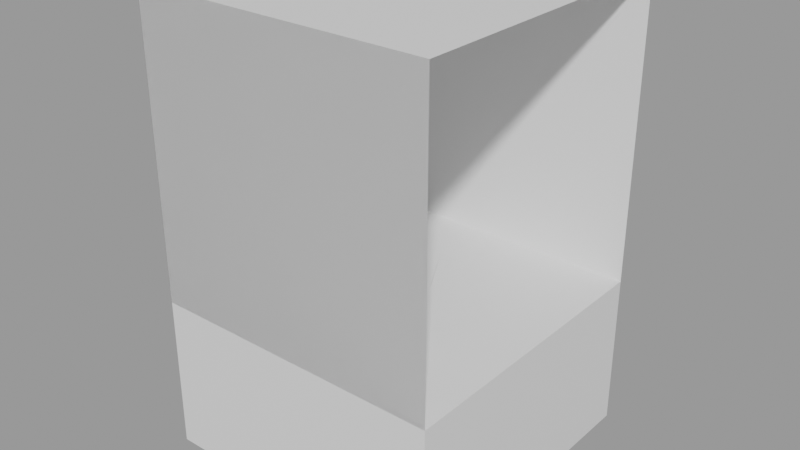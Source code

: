 # Source: TCotO.blend  (saved by Blender 2.93.21; exported with 4.5.12 LTS)
import bpy
from mathutils import Matrix  # noqa: F401  (used for matrix-valued properties, if any)

bpy.ops.wm.read_factory_settings(use_empty=True)
scene = bpy.context.scene
scene.name = 'House'

# ---- materials (node trees are filled in below, after node groups)
mat_walls_001 = bpy.data.materials.new('Walls.001')
mat_ceiling = bpy.data.materials.new('Ceiling')
mat_ground_001 = bpy.data.materials.new('Ground.001')
mat_floor_002 = bpy.data.materials.new('Floor.002')
mat_ground = bpy.data.materials.new('Ground')
mat_floor = bpy.data.materials.new('Floor')

# ---- material node trees
mat_walls_001.use_nodes = True; mat_walls_001.node_tree.nodes.clear()
_N = mat_walls_001.node_tree.nodes; _L = mat_walls_001.node_tree.links
n0 = _N.new('ShaderNodeBsdfPrincipled'); n0.name = 'Principled BSDF'; n0.location = (10, 300)
n0.distribution = 'GGX'
n0.subsurface_method = 'BURLEY'
n0.inputs[3].default_value = 1.45
n0.inputs[27].default_value = (0.0, 0.0, 0.0, 1.0)
n0.inputs[28].default_value = 1.0
n1 = _N.new('ShaderNodeOutputMaterial'); n1.name = 'Material Output'; n1.location = (300, 300)
_L.new(n0.outputs[0], n1.inputs[0])
n1.is_active_output = True
mat_ceiling.use_nodes = True; mat_ceiling.node_tree.nodes.clear()
_N = mat_ceiling.node_tree.nodes; _L = mat_ceiling.node_tree.links
n0 = _N.new('ShaderNodeBsdfPrincipled'); n0.name = 'Principled BSDF'; n0.location = (10, 300)
n0.distribution = 'GGX'
n0.subsurface_method = 'BURLEY'
n0.inputs[3].default_value = 1.45
n0.inputs[27].default_value = (0.0, 0.0, 0.0, 1.0)
n0.inputs[28].default_value = 1.0
n1 = _N.new('ShaderNodeOutputMaterial'); n1.name = 'Material Output'; n1.location = (300, 300)
_L.new(n0.outputs[0], n1.inputs[0])
n1.is_active_output = True
mat_ground_001.use_nodes = True; mat_ground_001.node_tree.nodes.clear()
_N = mat_ground_001.node_tree.nodes; _L = mat_ground_001.node_tree.links
n0 = _N.new('ShaderNodeBsdfPrincipled'); n0.name = 'Principled BSDF'; n0.location = (10, 300)
n0.distribution = 'GGX'
n0.subsurface_method = 'BURLEY'
n0.inputs[3].default_value = 1.45
n0.inputs[27].default_value = (0.0, 0.0, 0.0, 1.0)
n0.inputs[28].default_value = 1.0
n1 = _N.new('ShaderNodeOutputMaterial'); n1.name = 'Material Output'; n1.location = (300, 300)
_L.new(n0.outputs[0], n1.inputs[0])
n1.is_active_output = True
mat_floor_002.use_nodes = True; mat_floor_002.node_tree.nodes.clear()
_N = mat_floor_002.node_tree.nodes; _L = mat_floor_002.node_tree.links
n0 = _N.new('ShaderNodeBsdfPrincipled'); n0.name = 'Principled BSDF'; n0.location = (10, 300)
n0.distribution = 'GGX'
n0.subsurface_method = 'BURLEY'
n0.inputs[3].default_value = 1.45
n0.inputs[27].default_value = (0.0, 0.0, 0.0, 1.0)
n0.inputs[28].default_value = 1.0
n1 = _N.new('ShaderNodeOutputMaterial'); n1.name = 'Material Output'; n1.location = (300, 300)
_L.new(n0.outputs[0], n1.inputs[0])
n1.is_active_output = True
mat_ground.use_nodes = True; mat_ground.node_tree.nodes.clear()
_N = mat_ground.node_tree.nodes; _L = mat_ground.node_tree.links
n0 = _N.new('ShaderNodeBsdfPrincipled'); n0.name = 'Principled BSDF'; n0.location = (10, 300)
n0.distribution = 'GGX'
n0.subsurface_method = 'BURLEY'
n0.inputs[3].default_value = 1.45
n0.inputs[27].default_value = (0.0, 0.0, 0.0, 1.0)
n0.inputs[28].default_value = 1.0
n1 = _N.new('ShaderNodeOutputMaterial'); n1.name = 'Material Output'; n1.location = (300, 300)
_L.new(n0.outputs[0], n1.inputs[0])
n1.is_active_output = True
mat_floor.use_nodes = True; mat_floor.node_tree.nodes.clear()
_N = mat_floor.node_tree.nodes; _L = mat_floor.node_tree.links
n0 = _N.new('ShaderNodeBsdfPrincipled'); n0.name = 'Principled BSDF'; n0.location = (10, 300)
n0.distribution = 'GGX'
n0.subsurface_method = 'BURLEY'
n0.inputs[3].default_value = 1.45
n0.inputs[27].default_value = (0.0, 0.0, 0.0, 1.0)
n0.inputs[28].default_value = 1.0
n1 = _N.new('ShaderNodeOutputMaterial'); n1.name = 'Material Output'; n1.location = (300, 300)
_L.new(n0.outputs[0], n1.inputs[0])
n1.is_active_output = True

# ---- meshes
me_plane_004 = bpy.data.meshes.new('Plane.004')
me_plane_004.from_pydata([(-1.0, -1.0, 0.0), (1.0, -1.0, 0.0), (-1.0, 1.0, 0.0), (1.0, 1.0, 0.0), (-1.0, 1.0, 0.0), (-1.0, -1.0, 0.0), (1.0, -1.0, 0.0), (1.0, 1.0, 0.0), (-1.0, 1.0, 1.192e-07), (1.0, 1.0, 1.788e-07), (-1.0, 1.0, 2.0), (1.0, 1.0, 2.0), (-1.0, 1.0, 2.0), (1.0, 1.0, 2.0), (-1.0, -1.0, 2.0), (1.0, -1.0, 2.0), (-1.0, -1.0, 0.0), (-1.0, 1.0, 5.96e-08), (-1.0, -1.0, 2.0), (-1.0, 1.0, 2.0)], [], [(0, 2, 3, 1), (5, 6, 7, 4), (0, 1, 6, 5), (1, 3, 7, 6), (2, 0, 5, 4), (3, 2, 4, 7), (8, 9, 11, 10), (12, 13, 15, 14), (16, 17, 19, 18)])
me_plane_004.polygons.foreach_set('material_index', [0, 0, 0, 0, 0, 0, 0, 0, 1])
_uv = me_plane_004.uv_layers.new(name='UVMap')
_uv.uv.foreach_set('vector', [0.0, 0.0, 0.0, 1.0, 1.0, 1.0, 1.0, 0.0, 0.0, 0.0, 1.0, 0.0, 1.0, 1.0, 0.0, 1.0, 0.0, 0.0, 1.0, 0.0, 1.0, 0.0, 0.0, 0.0, 1.0, 0.0, 1.0, 1.0, 1.0, 1.0, 1.0, 0.0, 0.0, 1.0, 0.0, 0.0, 0.0, 0.0, 0.0, 1.0, 1.0, 1.0, 0.0, 1.0, 0.0, 1.0, 1.0, 1.0, 0.0, 0.0, 1.0, 0.0, 1.0, 1.0, 0.0, 1.0, 0.0, 0.0, 1.0, 0.0, 1.0, 1.0, 0.0, 1.0, 0.0, 0.0, 1.0, 0.0, 1.0, 1.0, 0.0, 1.0])
me_plane_004.materials.append(mat_walls_001)
me_plane_004.materials.append(mat_ceiling)
me_plane_004.use_remesh_fix_poles = True
me_plane_004.use_remesh_preserve_attributes = False
me_plane_004.update()
me_plane_008 = bpy.data.meshes.new('Plane.008')
me_plane_008.from_pydata([(-1.0, -1.0, 0.0), (1.0, -1.0, 0.0), (-1.0, 1.0, 0.0), (1.0, 1.027, 0.0), (0.0, -1.0, 0.0), (0.0, 1.326, 0.0), (-0.4909, 1.214, -0.005922), (-0.5, -1.0, 0.0), (0.5, -1.0, 0.0), (0.5, 1.155, 0.0), (-0.25, -1.0, 0.0), (-0.3236, 0.4358, 0.0), (-0.75, 1.706, 0.0), (-0.75, -1.0, 0.0), (0.1753, 0.7887, 0.0), (0.25, -1.0, 0.0), (0.75, -1.0, 0.0), (0.75, 0.7635, 0.0), (-1.0, 1.0, -1.052), (-1.0, -1.0, -1.052), (0.75, -1.0, -1.052), (1.0, -1.0, -1.052), (1.0, 1.027, -1.052), (-0.75, 1.706, -1.052), (-0.25, -1.0, -1.052), (0.0, -1.0, -1.052), (0.1753, 0.7887, -1.052), (0.0, 1.326, -1.052), (-0.3236, 0.4358, -1.052), (-0.4909, 1.214, -1.058), (-0.75, -1.0, -1.052), (-0.5, -1.0, -1.052), (0.25, -1.0, -1.052), (0.5, -1.0, -1.052), (0.75, 0.7635, -1.052), (0.5, 1.155, -1.052)], [], [(16, 1, 3, 17), (10, 4, 5, 11), (13, 7, 6, 12), (15, 8, 9, 14), (7, 10, 11, 6), (0, 13, 12, 2), (4, 15, 14, 5), (8, 16, 17, 9), (20, 34, 22, 21), (24, 28, 27, 25), (30, 23, 29, 31), (32, 26, 35, 33), (31, 29, 28, 24), (19, 18, 23, 30), (25, 27, 26, 32), (33, 35, 34, 20), (13, 30, 31, 7), (3, 22, 34, 17), (16, 20, 21, 1), (6, 12, 23, 29), (1, 21, 22, 3), (0, 19, 30, 13), (15, 32, 33, 8), (12, 23, 18, 2), (17, 9, 35, 34), (10, 24, 25, 4), (9, 35, 26, 14), (14, 5, 27, 26), (4, 25, 32, 15), (7, 31, 24, 10), (5, 27, 28, 11), (11, 6, 29, 28), (8, 33, 20, 16), (2, 18, 19, 0)])
me_plane_008.polygons.foreach_set('material_index', [1, 1, 1, 1, 1, 1, 1, 1, 0, 0, 0, 0, 0, 0, 0, 0, 0, 0, 0, 0, 0, 0, 0, 0, 0, 0, 0, 0, 0, 0, 0, 0, 0, 0])
_uv = me_plane_008.uv_layers.new(name='UVMap')
_uv.uv.foreach_set('vector', [0.875, 0.0, 1.0, 0.0, 1.0, 1.0, 0.875, 1.0, 0.375, 0.0, 0.5, 0.0, 0.5, 1.0, 0.375, 1.0, 0.125, 0.0, 0.25, 0.0, 0.25, 1.0, 0.125, 1.0, 0.625, 0.0, 0.75, 0.0, 0.75, 1.0, 0.625, 1.0, 0.25, 0.0, 0.375, 0.0, 0.375, 1.0, 0.25, 1.0, 0.0, 0.0, 0.125, 0.0, 0.125, 1.0, 0.0, 1.0, 0.5, 0.0, 0.625, 0.0, 0.625, 1.0, 0.5, 1.0, 0.75, 0.0, 0.875, 0.0, 0.875, 1.0, 0.75, 1.0, 0.875, 0.0, 0.875, 1.0, 1.0, 1.0, 1.0, 0.0, 0.375, 0.0, 0.375, 1.0, 0.5, 1.0, 0.5, 0.0, 0.125, 0.0, 0.125, 1.0, 0.25, 1.0, 0.25, 0.0, 0.625, 0.0, 0.625, 1.0, 0.75, 1.0, 0.75, 0.0, 0.25, 0.0, 0.25, 1.0, 0.375, 1.0, 0.375, 0.0, 0.0, 0.0, 0.0, 1.0, 0.125, 1.0, 0.125, 0.0, 0.5, 0.0, 0.5, 1.0, 0.625, 1.0, 0.625, 0.0, 0.75, 0.0, 0.75, 1.0, 0.875, 1.0, 0.875, 0.0, 0.125, 0.0, 0.125, 0.0, 0.25, 0.0, 0.25, 0.0, 1.0, 1.0, 1.0, 1.0, 0.875, 1.0, 0.875, 1.0, 0.875, 0.0, 0.875, 0.0, 1.0, 0.0, 1.0, 0.0, 0.25, 1.0, 0.125, 1.0, 0.125, 1.0, 0.25, 1.0, 1.0, 0.0, 1.0, 0.0, 1.0, 1.0, 1.0, 1.0, 0.0, 0.0, 0.0, 0.0, 0.125, 0.0, 0.125, 0.0, 0.625, 0.0, 0.625, 0.0, 0.75, 0.0, 0.75, 0.0, 0.125, 1.0, 0.125, 1.0, 0.0, 1.0, 0.0, 1.0, 0.875, 1.0, 0.75, 1.0, 0.75, 1.0, 0.875, 1.0, 0.375, 0.0, 0.375, 0.0, 0.5, 0.0, 0.5, 0.0, 0.75, 1.0, 0.75, 1.0, 0.625, 1.0, 0.625, 1.0, 0.625, 1.0, 0.5, 1.0, 0.5, 1.0, 0.625, 1.0, 0.5, 0.0, 0.5, 0.0, 0.625, 0.0, 0.625, 0.0, 0.25, 0.0, 0.25, 0.0, 0.375, 0.0, 0.375, 0.0, 0.5, 1.0, 0.5, 1.0, 0.375, 1.0, 0.375, 1.0, 0.375, 1.0, 0.25, 1.0, 0.25, 1.0, 0.375, 1.0, 0.75, 0.0, 0.75, 0.0, 0.875, 0.0, 0.875, 0.0, 0.0, 1.0, 0.0, 1.0, 0.0, 0.0, 0.0, 0.0])
me_plane_008.materials.append(mat_ground_001)
me_plane_008.materials.append(mat_floor_002)
me_plane_008.use_remesh_fix_poles = True
me_plane_008.use_remesh_preserve_attributes = False
me_plane_008.update()
me_plane_009 = bpy.data.meshes.new('Plane.009')
me_plane_009.from_pydata([(-1.0, -1.0, 0.0), (1.0, -0.9725, 0.0), (-1.0, 1.0, 0.0), (1.0, 1.0, 0.0), (0.0, -0.6755, 0.0), (0.0, 1.0, 0.0), (-0.5, 1.0, 0.0), (-0.5, -0.7727, 0.0), (0.5, -0.8434, 0.0), (0.5, 1.0, 0.0), (0.25, 1.0, 0.0), (0.1765, -1.206, 0.0), (-0.3205, -1.558, 0.0), (-0.25, 1.0, 0.0), (-0.75, 1.0, 0.0), (-0.75, -0.292, 0.0), (0.75, -1.235, 0.0), (0.75, 1.0, 0.0), (-1.0, 1.0, -1.052), (-1.0, -1.0, -1.052), (0.75, -1.235, -1.052), (1.0, -0.9725, -1.052), (1.0, 1.0, -1.052), (-0.75, 1.0, -1.052), (-0.3205, -1.558, -1.052), (0.0, -0.6755, -1.052), (0.25, 1.0, -1.052), (0.0, 1.0, -1.052), (-0.25, 1.0, -1.052), (-0.5, 1.0, -1.052), (-0.75, -0.292, -1.052), (-0.5, -0.7727, -1.052), (0.1765, -1.206, -1.052), (0.5, -0.8434, -1.052), (0.75, 1.0, -1.052), (0.5, 1.0, -1.052)], [], [(16, 1, 3, 17), (12, 4, 5, 13), (15, 7, 6, 14), (11, 8, 9, 10), (4, 11, 10, 5), (7, 12, 13, 6), (0, 15, 14, 2), (8, 16, 17, 9), (20, 34, 22, 21), (24, 28, 27, 25), (30, 23, 29, 31), (32, 26, 35, 33), (25, 27, 26, 32), (31, 29, 28, 24), (19, 18, 23, 30), (33, 35, 34, 20), (6, 29, 23, 14), (10, 26, 27, 5), (0, 19, 30, 15), (9, 35, 26, 10), (4, 25, 32, 11), (13, 28, 29, 6), (8, 33, 20, 16), (2, 18, 19, 0), (15, 30, 31, 7), (3, 22, 34, 17), (16, 20, 21, 1), (7, 31, 24, 12), (1, 21, 22, 3), (5, 27, 28, 13), (11, 32, 33, 8), (14, 23, 18, 2), (17, 34, 35, 9), (12, 24, 25, 4)])
me_plane_009.polygons.foreach_set('material_index', [1, 1, 1, 1, 1, 1, 1, 1, 0, 0, 0, 0, 0, 0, 0, 0, 0, 0, 0, 0, 0, 0, 0, 0, 0, 0, 0, 0, 0, 0, 0, 0, 0, 0])
_uv = me_plane_009.uv_layers.new(name='UVMap')
_uv.uv.foreach_set('vector', [1.0, 1.0, 1.0, 0.0, 0.875, 0.0, 0.875, 1.0, 0.5, 1.0, 0.5, 0.0, 0.375, 0.0, 0.375, 1.0, 0.25, 1.0, 0.25, 0.0, 0.125, 0.0, 0.125, 1.0, 0.75, 1.0, 0.75, 0.0, 0.625, 0.0, 0.625, 1.0, 0.625, 1.0, 0.625, 0.0, 0.5, 0.0, 0.5, 1.0, 0.375, 1.0, 0.375, 0.0, 0.25, 0.0, 0.25, 1.0, 0.125, 1.0, 0.125, 0.0, 0.0, 0.0, 0.0, 1.0, 0.875, 1.0, 0.875, 0.0, 0.75, 0.0, 0.75, 1.0, 1.0, 1.0, 0.875, 1.0, 0.875, 0.0, 1.0, 0.0, 0.5, 1.0, 0.375, 1.0, 0.375, 0.0, 0.5, 0.0, 0.25, 1.0, 0.125, 1.0, 0.125, 0.0, 0.25, 0.0, 0.75, 1.0, 0.625, 1.0, 0.625, 0.0, 0.75, 0.0, 0.625, 1.0, 0.5, 1.0, 0.5, 0.0, 0.625, 0.0, 0.375, 1.0, 0.25, 1.0, 0.25, 0.0, 0.375, 0.0, 0.125, 1.0, 0.0, 1.0, 0.0, 0.0, 0.125, 0.0, 0.875, 1.0, 0.75, 1.0, 0.75, 0.0, 0.875, 0.0, 0.125, 1.0, 0.25, 1.0, 0.25, 1.0, 0.125, 1.0, 0.5, 1.0, 0.625, 1.0, 0.625, 1.0, 0.5, 1.0, 0.125, 0.0, 0.0, 0.0, 0.0, 0.0, 0.125, 0.0, 0.625, 1.0, 0.75, 1.0, 0.75, 1.0, 0.625, 1.0, 0.625, 0.0, 0.5, 0.0, 0.5, 0.0, 0.625, 0.0, 0.25, 1.0, 0.375, 1.0, 0.375, 1.0, 0.25, 1.0, 0.875, 0.0, 0.75, 0.0, 0.75, 0.0, 0.875, 0.0, 0.0, 0.0, 0.0, 1.0, 0.0, 1.0, 0.0, 0.0, 0.25, 0.0, 0.125, 0.0, 0.125, 0.0, 0.25, 0.0, 0.875, 1.0, 1.0, 1.0, 1.0, 1.0, 0.875, 1.0, 0.875, 0.0, 0.875, 0.0, 1.0, 0.0, 1.0, 0.0, 0.375, 0.0, 0.25, 0.0, 0.25, 0.0, 0.375, 0.0, 1.0, 1.0, 1.0, 0.0, 1.0, 0.0, 1.0, 1.0, 0.375, 1.0, 0.5, 1.0, 0.5, 1.0, 0.375, 1.0, 0.625, 0.0, 0.625, 0.0, 0.75, 0.0, 0.75, 0.0, 0.0, 1.0, 0.125, 1.0, 0.125, 1.0, 0.0, 1.0, 0.75, 1.0, 0.875, 1.0, 0.875, 1.0, 0.75, 1.0, 0.5, 0.0, 0.375, 0.0, 0.375, 0.0, 0.5, 0.0])
me_plane_009.materials.append(mat_ground)
me_plane_009.materials.append(mat_floor)
me_plane_009.use_remesh_fix_poles = True
me_plane_009.use_remesh_preserve_attributes = False
me_plane_009.update()

# ---- objects
ob_plane_003 = bpy.data.objects.new('Plane.003', me_plane_004)
ob_plane_001 = bpy.data.objects.new('Plane.001', me_plane_008)
ob_plane_002 = bpy.data.objects.new('Plane.002', me_plane_009)

# ---- transforms, parenting, visibility, modifiers, constraints
ob_plane_003.location = (0.0, -5.0, 5.0)
ob_plane_003.rotation_euler = (0.0, 1.571, 1.571)
ob_plane_003.scale = (5.0, 5.0, 5.0)
ob_plane_001.location = (2.5, 0.0, 0.0)
ob_plane_001.rotation_euler = (0.0, -0.0, 1.571)
ob_plane_001.scale = (5.0, 2.5, 5.0)
ob_plane_002.location = (-2.5, 0.0, 0.0)
ob_plane_002.rotation_euler = (0.0, -0.0, 1.571)
ob_plane_002.scale = (5.0, 2.5, 5.0)

# ---- collection membership
scene.collection.objects.link(ob_plane_003)
scene.collection.objects.link(ob_plane_001)
scene.collection.objects.link(ob_plane_002)

# ---- scene / render settings (as saved in the file)
scene.frame_start = 1; scene.frame_end = 250; scene.frame_set(1)
scene.render.engine = 'CYCLES'
scene.render.image_settings.exr_codec = 'NONE'
scene.render.simplify_subdivision_render = 0
scene.render.simplify_child_particles_render = 0.0
scene.cycles.use_denoising = False
scene.cycles.samples = 128
scene.cycles.sampling_pattern = 'TABULATED_SOBOL'
scene.cycles.use_adaptive_sampling = False
scene.cycles.use_light_tree = False
scene.view_settings.view_transform = 'Filmic'
bpy.context.view_layer.update()

# ---- added for rendering (the .blend has no active camera and no usable light): camera, sun + grey world if the file has none
cam_auto = bpy.data.cameras.new('AutoCamera')
cam_auto.lens = 50.0
cam_auto.sensor_width = 36.0
cam_auto.clip_end = 1000.0
ob_auto_camera = bpy.data.objects.new('AutoCamera', cam_auto)
scene.collection.objects.link(ob_auto_camera)
ob_auto_camera.location = (19.2684, -23.1221, 17.771)
ob_auto_camera.rotation_euler = (1.09748, -7.21219e-08, 0.694738)
scene.camera = ob_auto_camera
light_auto_sun = bpy.data.lights.new('AutoSun', 'SUN')
light_auto_sun.energy = 3.0
light_auto_sun.angle = 0.0523599
ob_auto_sun = bpy.data.objects.new('AutoSun', light_auto_sun)
scene.collection.objects.link(ob_auto_sun)
ob_auto_sun.rotation_euler = (0.872665, 0.174533, 0.523599)
if scene.world is None:
    world_auto = bpy.data.worlds.new('AutoWorld')
    world_auto.color = (0.3, 0.3, 0.3)
    scene.world = world_auto
bpy.context.view_layer.update()
